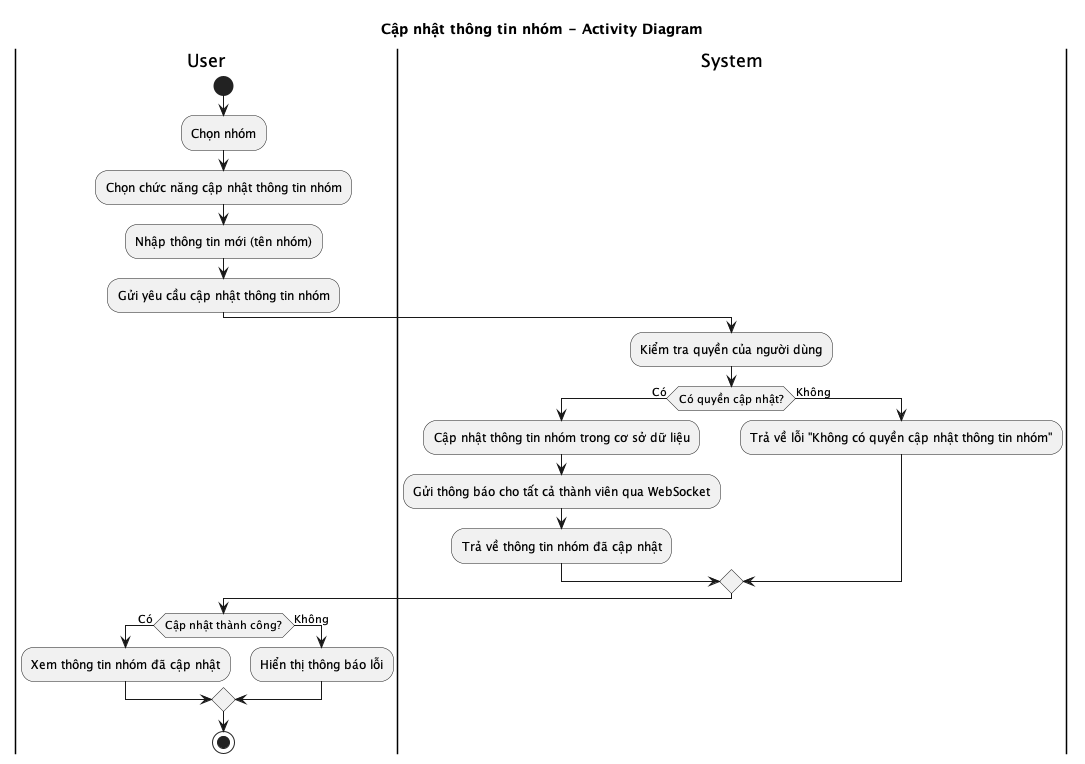

The diagram above was rendered by PlantUML. Its source (embedded in the PNG):
@startuml Cập nhật thông tin nhóm - Activity Diagram
title Cập nhật thông tin nhóm - Activity Diagram

|User|
start
:Chọn nhóm;
:Chọn chức năng cập nhật thông tin nhóm;
:Nhập thông tin mới (tên nhóm);
:Gửi yêu cầu cập nhật thông tin nhóm;

|System|
:Kiểm tra quyền của người dùng;

if (Có quyền cập nhật?) then (Có)
  :Cập nhật thông tin nhóm trong cơ sở dữ liệu;
  :Gửi thông báo cho tất cả thành viên qua WebSocket;
  :Trả về thông tin nhóm đã cập nhật;
else (Không)
  :Trả về lỗi "Không có quyền cập nhật thông tin nhóm";
endif

|User|
if (Cập nhật thành công?) then (Có)
  :Xem thông tin nhóm đã cập nhật;
else (Không)
  :Hiển thị thông báo lỗi;
endif

stop
@enduml